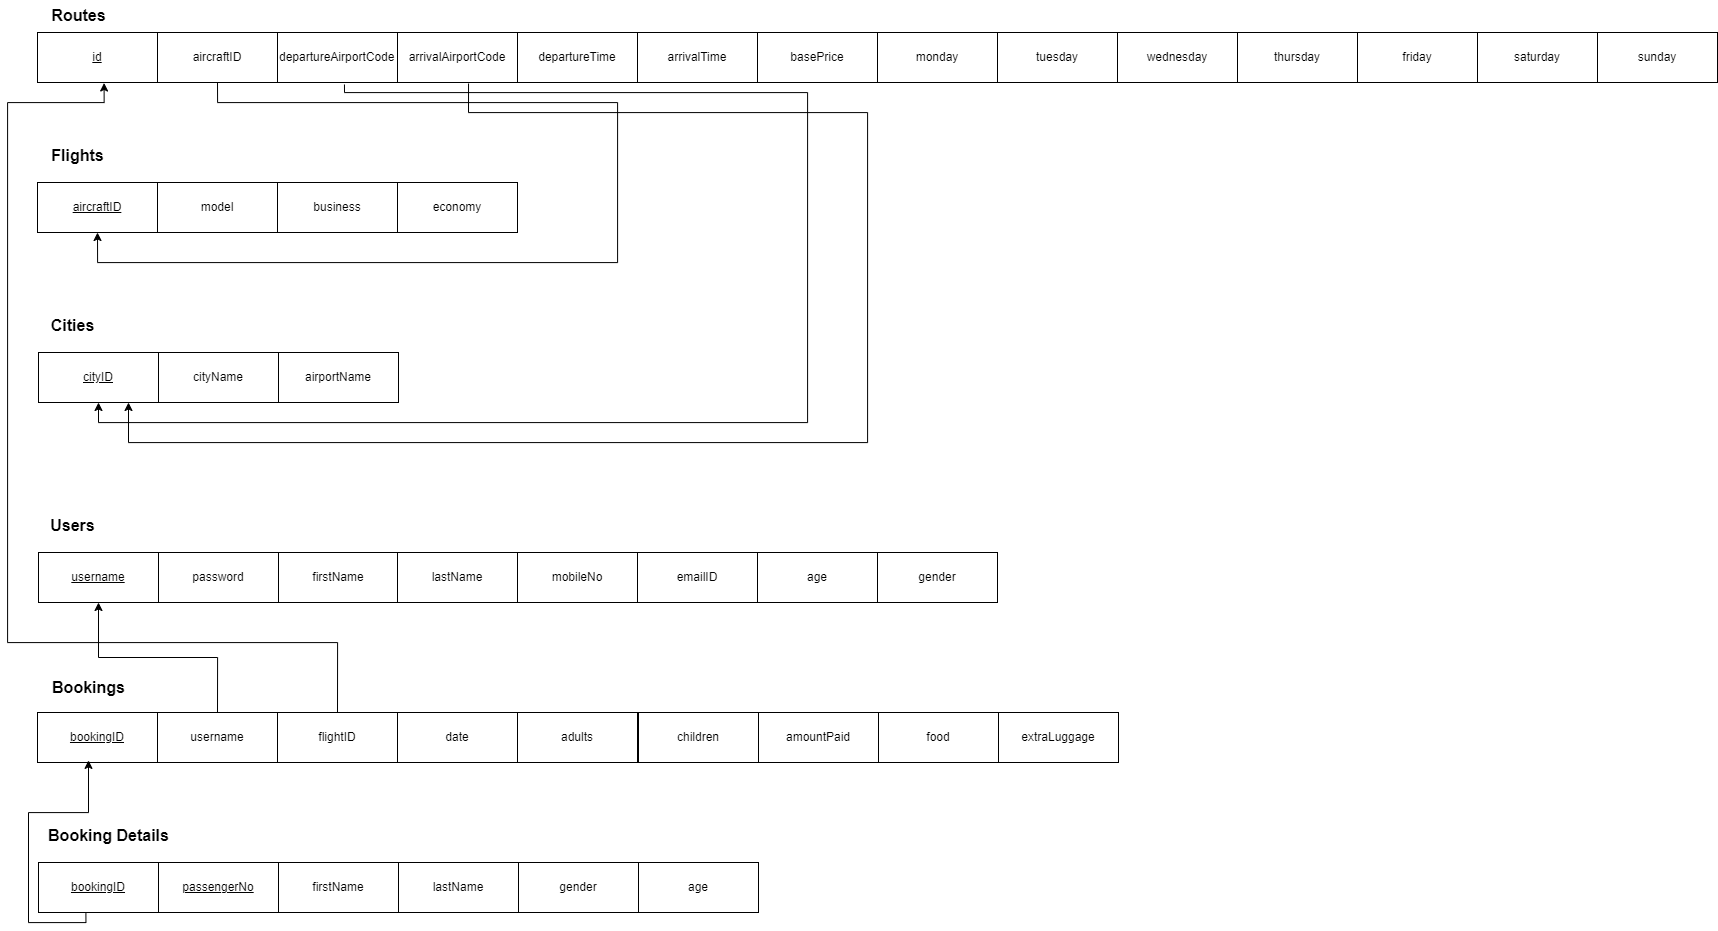

The diagram above was exported from draw.io. Its source (the exported page's mxGraphModel, read from the mxfile embedded in the PNG):
<mxGraphModel dx="2345" dy="1013" grid="1" gridSize="10" guides="1" tooltips="1" connect="1" arrows="1" fold="1" page="1" pageScale="1" pageWidth="850" pageHeight="1100" math="0" shadow="0">
  <root>
    <mxCell id="0" />
    <mxCell id="1" parent="0" />
    <mxCell id="HDAIHqW3xJN0AV3oF5u7-3" value="&lt;u&gt;id&lt;/u&gt;" style="rounded=0;whiteSpace=wrap;html=1;" parent="1" vertex="1">
      <mxGeometry x="40" y="80" width="120" height="50" as="geometry" />
    </mxCell>
    <mxCell id="HDAIHqW3xJN0AV3oF5u7-4" value="aircraftID" style="rounded=0;whiteSpace=wrap;html=1;" parent="1" vertex="1">
      <mxGeometry x="160" y="80" width="120" height="50" as="geometry" />
    </mxCell>
    <mxCell id="HDAIHqW3xJN0AV3oF5u7-5" value="&lt;div align=&quot;left&quot;&gt;departureAirportCode&lt;span style=&quot;white-space: pre;&quot;&gt;&#09;&lt;/span&gt;&lt;/div&gt;" style="rounded=0;whiteSpace=wrap;html=1;align=left;" parent="1" vertex="1">
      <mxGeometry x="280" y="80" width="120" height="50" as="geometry" />
    </mxCell>
    <mxCell id="HDAIHqW3xJN0AV3oF5u7-6" value="arrivalAirportCode" style="rounded=0;whiteSpace=wrap;html=1;" parent="1" vertex="1">
      <mxGeometry x="400" y="80" width="120" height="50" as="geometry" />
    </mxCell>
    <mxCell id="HDAIHqW3xJN0AV3oF5u7-7" value="departureTime" style="rounded=0;whiteSpace=wrap;html=1;" parent="1" vertex="1">
      <mxGeometry x="520" y="80" width="120" height="50" as="geometry" />
    </mxCell>
    <mxCell id="HDAIHqW3xJN0AV3oF5u7-8" value="arrivalTime" style="rounded=0;whiteSpace=wrap;html=1;" parent="1" vertex="1">
      <mxGeometry x="640" y="80" width="120" height="50" as="geometry" />
    </mxCell>
    <mxCell id="HDAIHqW3xJN0AV3oF5u7-9" value="basePrice" style="rounded=0;whiteSpace=wrap;html=1;" parent="1" vertex="1">
      <mxGeometry x="760" y="80" width="120" height="50" as="geometry" />
    </mxCell>
    <mxCell id="HDAIHqW3xJN0AV3oF5u7-10" value="monday" style="rounded=0;whiteSpace=wrap;html=1;" parent="1" vertex="1">
      <mxGeometry x="880" y="80" width="120" height="50" as="geometry" />
    </mxCell>
    <mxCell id="HDAIHqW3xJN0AV3oF5u7-11" value="tuesday" style="rounded=0;whiteSpace=wrap;html=1;" parent="1" vertex="1">
      <mxGeometry x="1000" y="80" width="120" height="50" as="geometry" />
    </mxCell>
    <mxCell id="HDAIHqW3xJN0AV3oF5u7-12" value="wednesday" style="rounded=0;whiteSpace=wrap;html=1;" parent="1" vertex="1">
      <mxGeometry x="1120" y="80" width="120" height="50" as="geometry" />
    </mxCell>
    <mxCell id="HDAIHqW3xJN0AV3oF5u7-13" value="thursday" style="rounded=0;whiteSpace=wrap;html=1;" parent="1" vertex="1">
      <mxGeometry x="1240" y="80" width="120" height="50" as="geometry" />
    </mxCell>
    <mxCell id="HDAIHqW3xJN0AV3oF5u7-14" value="friday" style="rounded=0;whiteSpace=wrap;html=1;" parent="1" vertex="1">
      <mxGeometry x="1360" y="80" width="120" height="50" as="geometry" />
    </mxCell>
    <mxCell id="HDAIHqW3xJN0AV3oF5u7-15" value="saturday" style="rounded=0;whiteSpace=wrap;html=1;" parent="1" vertex="1">
      <mxGeometry x="1480" y="80" width="120" height="50" as="geometry" />
    </mxCell>
    <mxCell id="HDAIHqW3xJN0AV3oF5u7-16" value="sunday" style="rounded=0;whiteSpace=wrap;html=1;" parent="1" vertex="1">
      <mxGeometry x="1600" y="80" width="120" height="50" as="geometry" />
    </mxCell>
    <mxCell id="HDAIHqW3xJN0AV3oF5u7-17" value="&lt;b&gt;&lt;font style=&quot;font-size: 16px;&quot;&gt;Routes&lt;/font&gt;&lt;/b&gt;" style="text;html=1;align=center;verticalAlign=middle;resizable=0;points=[];autosize=1;strokeColor=none;fillColor=none;" parent="1" vertex="1">
      <mxGeometry x="41" y="48" width="80" height="30" as="geometry" />
    </mxCell>
    <mxCell id="HDAIHqW3xJN0AV3oF5u7-18" value="&lt;u&gt;aircraftID&lt;/u&gt;" style="rounded=0;whiteSpace=wrap;html=1;" parent="1" vertex="1">
      <mxGeometry x="40" y="230" width="120" height="50" as="geometry" />
    </mxCell>
    <mxCell id="HDAIHqW3xJN0AV3oF5u7-19" value="model" style="rounded=0;whiteSpace=wrap;html=1;" parent="1" vertex="1">
      <mxGeometry x="160" y="230" width="120" height="50" as="geometry" />
    </mxCell>
    <mxCell id="HDAIHqW3xJN0AV3oF5u7-20" value="business" style="rounded=0;whiteSpace=wrap;html=1;" parent="1" vertex="1">
      <mxGeometry x="280" y="230" width="120" height="50" as="geometry" />
    </mxCell>
    <mxCell id="HDAIHqW3xJN0AV3oF5u7-21" value="economy" style="rounded=0;whiteSpace=wrap;html=1;" parent="1" vertex="1">
      <mxGeometry x="400" y="230" width="120" height="50" as="geometry" />
    </mxCell>
    <mxCell id="HDAIHqW3xJN0AV3oF5u7-22" value="&lt;b&gt;&lt;font style=&quot;font-size: 16px;&quot;&gt;Flights&lt;/font&gt;&lt;/b&gt;" style="text;html=1;align=center;verticalAlign=middle;resizable=0;points=[];autosize=1;strokeColor=none;fillColor=none;" parent="1" vertex="1">
      <mxGeometry x="40" y="188" width="80" height="30" as="geometry" />
    </mxCell>
    <mxCell id="HDAIHqW3xJN0AV3oF5u7-23" value="" style="endArrow=classic;html=1;rounded=0;exitX=0.5;exitY=1;exitDx=0;exitDy=0;entryX=0.5;entryY=1;entryDx=0;entryDy=0;edgeStyle=orthogonalEdgeStyle;elbow=vertical;" parent="1" source="HDAIHqW3xJN0AV3oF5u7-4" target="HDAIHqW3xJN0AV3oF5u7-18" edge="1">
      <mxGeometry width="50" height="50" relative="1" as="geometry">
        <mxPoint x="450" y="310" as="sourcePoint" />
        <mxPoint x="500" y="260" as="targetPoint" />
        <Array as="points">
          <mxPoint x="220" y="150" />
          <mxPoint x="620" y="150" />
          <mxPoint x="620" y="310" />
          <mxPoint x="100" y="310" />
        </Array>
      </mxGeometry>
    </mxCell>
    <mxCell id="HDAIHqW3xJN0AV3oF5u7-24" value="&lt;u&gt;cityID&lt;/u&gt;" style="rounded=0;whiteSpace=wrap;html=1;" parent="1" vertex="1">
      <mxGeometry x="41" y="400" width="120" height="50" as="geometry" />
    </mxCell>
    <mxCell id="HDAIHqW3xJN0AV3oF5u7-25" value="cityName" style="rounded=0;whiteSpace=wrap;html=1;" parent="1" vertex="1">
      <mxGeometry x="161" y="400" width="120" height="50" as="geometry" />
    </mxCell>
    <mxCell id="HDAIHqW3xJN0AV3oF5u7-26" value="airportName" style="rounded=0;whiteSpace=wrap;html=1;" parent="1" vertex="1">
      <mxGeometry x="281" y="400" width="120" height="50" as="geometry" />
    </mxCell>
    <mxCell id="HDAIHqW3xJN0AV3oF5u7-27" value="" style="endArrow=classic;html=1;rounded=0;entryX=0.5;entryY=1;entryDx=0;entryDy=0;exitX=0.558;exitY=1.04;exitDx=0;exitDy=0;exitPerimeter=0;edgeStyle=orthogonalEdgeStyle;" parent="1" source="HDAIHqW3xJN0AV3oF5u7-5" target="HDAIHqW3xJN0AV3oF5u7-24" edge="1">
      <mxGeometry width="50" height="50" relative="1" as="geometry">
        <mxPoint x="70" y="520" as="sourcePoint" />
        <mxPoint x="120" y="470" as="targetPoint" />
        <Array as="points">
          <mxPoint x="347" y="140" />
          <mxPoint x="810" y="140" />
          <mxPoint x="810" y="470" />
          <mxPoint x="101" y="470" />
        </Array>
      </mxGeometry>
    </mxCell>
    <mxCell id="HDAIHqW3xJN0AV3oF5u7-28" value="" style="endArrow=classic;html=1;rounded=0;entryX=0.75;entryY=1;entryDx=0;entryDy=0;edgeStyle=orthogonalEdgeStyle;exitX=0.592;exitY=1.02;exitDx=0;exitDy=0;exitPerimeter=0;" parent="1" source="HDAIHqW3xJN0AV3oF5u7-6" target="HDAIHqW3xJN0AV3oF5u7-24" edge="1">
      <mxGeometry width="50" height="50" relative="1" as="geometry">
        <mxPoint x="450" y="360" as="sourcePoint" />
        <mxPoint x="500" y="310" as="targetPoint" />
        <Array as="points">
          <mxPoint x="471" y="160" />
          <mxPoint x="870" y="160" />
          <mxPoint x="870" y="490" />
          <mxPoint x="131" y="490" />
        </Array>
      </mxGeometry>
    </mxCell>
    <mxCell id="HDAIHqW3xJN0AV3oF5u7-29" value="&lt;b&gt;&lt;font style=&quot;font-size: 16px;&quot;&gt;Cities&lt;/font&gt;&lt;/b&gt;" style="text;html=1;align=center;verticalAlign=middle;resizable=0;points=[];autosize=1;strokeColor=none;fillColor=none;" parent="1" vertex="1">
      <mxGeometry x="40" y="358" width="70" height="30" as="geometry" />
    </mxCell>
    <mxCell id="HDAIHqW3xJN0AV3oF5u7-30" value="&lt;u&gt;username&lt;/u&gt;" style="rounded=0;whiteSpace=wrap;html=1;" parent="1" vertex="1">
      <mxGeometry x="41" y="600" width="120" height="50" as="geometry" />
    </mxCell>
    <mxCell id="HDAIHqW3xJN0AV3oF5u7-31" value="password" style="rounded=0;whiteSpace=wrap;html=1;" parent="1" vertex="1">
      <mxGeometry x="161" y="600" width="120" height="50" as="geometry" />
    </mxCell>
    <mxCell id="HDAIHqW3xJN0AV3oF5u7-32" value="firstName" style="rounded=0;whiteSpace=wrap;html=1;" parent="1" vertex="1">
      <mxGeometry x="281" y="600" width="120" height="50" as="geometry" />
    </mxCell>
    <mxCell id="HDAIHqW3xJN0AV3oF5u7-33" value="lastName" style="rounded=0;whiteSpace=wrap;html=1;" parent="1" vertex="1">
      <mxGeometry x="400" y="600" width="120" height="50" as="geometry" />
    </mxCell>
    <mxCell id="HDAIHqW3xJN0AV3oF5u7-34" value="mobileNo" style="rounded=0;whiteSpace=wrap;html=1;" parent="1" vertex="1">
      <mxGeometry x="520" y="600" width="120" height="50" as="geometry" />
    </mxCell>
    <mxCell id="HDAIHqW3xJN0AV3oF5u7-35" value="emailID" style="rounded=0;whiteSpace=wrap;html=1;" parent="1" vertex="1">
      <mxGeometry x="640" y="600" width="120" height="50" as="geometry" />
    </mxCell>
    <mxCell id="HDAIHqW3xJN0AV3oF5u7-36" value="age" style="rounded=0;whiteSpace=wrap;html=1;" parent="1" vertex="1">
      <mxGeometry x="760" y="600" width="120" height="50" as="geometry" />
    </mxCell>
    <mxCell id="HDAIHqW3xJN0AV3oF5u7-37" value="gender" style="rounded=0;whiteSpace=wrap;html=1;" parent="1" vertex="1">
      <mxGeometry x="880" y="600" width="120" height="50" as="geometry" />
    </mxCell>
    <mxCell id="HDAIHqW3xJN0AV3oF5u7-38" value="&lt;b&gt;&lt;font style=&quot;font-size: 16px;&quot;&gt;Users&lt;/font&gt;&lt;/b&gt;" style="text;html=1;align=center;verticalAlign=middle;resizable=0;points=[];autosize=1;strokeColor=none;fillColor=none;" parent="1" vertex="1">
      <mxGeometry x="40" y="558" width="70" height="30" as="geometry" />
    </mxCell>
    <mxCell id="HDAIHqW3xJN0AV3oF5u7-39" value="&lt;u&gt;bookingID&lt;/u&gt;" style="rounded=0;whiteSpace=wrap;html=1;" parent="1" vertex="1">
      <mxGeometry x="40" y="760" width="120" height="50" as="geometry" />
    </mxCell>
    <mxCell id="HDAIHqW3xJN0AV3oF5u7-40" value="username" style="rounded=0;whiteSpace=wrap;html=1;" parent="1" vertex="1">
      <mxGeometry x="160" y="760" width="120" height="50" as="geometry" />
    </mxCell>
    <mxCell id="HDAIHqW3xJN0AV3oF5u7-41" value="flightID" style="rounded=0;whiteSpace=wrap;html=1;" parent="1" vertex="1">
      <mxGeometry x="280" y="760" width="120" height="50" as="geometry" />
    </mxCell>
    <mxCell id="HDAIHqW3xJN0AV3oF5u7-42" value="date" style="rounded=0;whiteSpace=wrap;html=1;" parent="1" vertex="1">
      <mxGeometry x="400" y="760" width="120" height="50" as="geometry" />
    </mxCell>
    <mxCell id="HDAIHqW3xJN0AV3oF5u7-43" value="adults" style="rounded=0;whiteSpace=wrap;html=1;" parent="1" vertex="1">
      <mxGeometry x="520" y="760" width="120" height="50" as="geometry" />
    </mxCell>
    <mxCell id="HDAIHqW3xJN0AV3oF5u7-44" value="amountPaid" style="rounded=0;whiteSpace=wrap;html=1;" parent="1" vertex="1">
      <mxGeometry x="761" y="760" width="120" height="50" as="geometry" />
    </mxCell>
    <mxCell id="HDAIHqW3xJN0AV3oF5u7-45" value="food" style="rounded=0;whiteSpace=wrap;html=1;" parent="1" vertex="1">
      <mxGeometry x="881" y="760" width="120" height="50" as="geometry" />
    </mxCell>
    <mxCell id="HDAIHqW3xJN0AV3oF5u7-46" value="extraLuggage" style="rounded=0;whiteSpace=wrap;html=1;" parent="1" vertex="1">
      <mxGeometry x="1001" y="760" width="120" height="50" as="geometry" />
    </mxCell>
    <mxCell id="HDAIHqW3xJN0AV3oF5u7-47" value="&lt;b&gt;&lt;font style=&quot;font-size: 16px;&quot;&gt;Bookings&lt;/font&gt;&lt;/b&gt;" style="text;html=1;align=center;verticalAlign=middle;resizable=0;points=[];autosize=1;strokeColor=none;fillColor=none;" parent="1" vertex="1">
      <mxGeometry x="41" y="720" width="100" height="30" as="geometry" />
    </mxCell>
    <mxCell id="HDAIHqW3xJN0AV3oF5u7-48" value="" style="endArrow=classic;html=1;rounded=0;exitX=0.5;exitY=0;exitDx=0;exitDy=0;exitPerimeter=0;entryX=0.5;entryY=1;entryDx=0;entryDy=0;edgeStyle=orthogonalEdgeStyle;" parent="1" source="HDAIHqW3xJN0AV3oF5u7-40" target="HDAIHqW3xJN0AV3oF5u7-30" edge="1">
      <mxGeometry width="50" height="50" relative="1" as="geometry">
        <mxPoint x="220" y="750" as="sourcePoint" />
        <mxPoint x="270" y="700" as="targetPoint" />
      </mxGeometry>
    </mxCell>
    <mxCell id="HDAIHqW3xJN0AV3oF5u7-49" value="" style="endArrow=classic;html=1;rounded=0;exitX=0.5;exitY=0;exitDx=0;exitDy=0;entryX=0.555;entryY=1.01;entryDx=0;entryDy=0;entryPerimeter=0;edgeStyle=orthogonalEdgeStyle;" parent="1" source="HDAIHqW3xJN0AV3oF5u7-41" target="HDAIHqW3xJN0AV3oF5u7-3" edge="1">
      <mxGeometry width="50" height="50" relative="1" as="geometry">
        <mxPoint x="330" y="740" as="sourcePoint" />
        <mxPoint x="380" y="690" as="targetPoint" />
        <Array as="points">
          <mxPoint x="340" y="690" />
          <mxPoint x="10" y="690" />
          <mxPoint x="10" y="150" />
          <mxPoint x="107" y="150" />
        </Array>
      </mxGeometry>
    </mxCell>
    <mxCell id="HDAIHqW3xJN0AV3oF5u7-50" value="&lt;u&gt;bookingID&lt;/u&gt;" style="rounded=0;whiteSpace=wrap;html=1;" parent="1" vertex="1">
      <mxGeometry x="41" y="910" width="120" height="50" as="geometry" />
    </mxCell>
    <mxCell id="HDAIHqW3xJN0AV3oF5u7-51" value="&lt;u&gt;passengerNo&lt;/u&gt;" style="rounded=0;whiteSpace=wrap;html=1;" parent="1" vertex="1">
      <mxGeometry x="161" y="910" width="120" height="50" as="geometry" />
    </mxCell>
    <mxCell id="HDAIHqW3xJN0AV3oF5u7-52" value="firstName" style="rounded=0;whiteSpace=wrap;html=1;" parent="1" vertex="1">
      <mxGeometry x="281" y="910" width="120" height="50" as="geometry" />
    </mxCell>
    <mxCell id="HDAIHqW3xJN0AV3oF5u7-53" value="lastName" style="rounded=0;whiteSpace=wrap;html=1;" parent="1" vertex="1">
      <mxGeometry x="401" y="910" width="120" height="50" as="geometry" />
    </mxCell>
    <mxCell id="HDAIHqW3xJN0AV3oF5u7-54" value="gender" style="rounded=0;whiteSpace=wrap;html=1;" parent="1" vertex="1">
      <mxGeometry x="521" y="910" width="120" height="50" as="geometry" />
    </mxCell>
    <mxCell id="HDAIHqW3xJN0AV3oF5u7-56" value="age" style="rounded=0;whiteSpace=wrap;html=1;" parent="1" vertex="1">
      <mxGeometry x="641" y="910" width="120" height="50" as="geometry" />
    </mxCell>
    <mxCell id="HDAIHqW3xJN0AV3oF5u7-57" value="&lt;b style=&quot;font-size: 16px;&quot;&gt;Booking Details&lt;br&gt;&lt;/b&gt;" style="text;html=1;align=center;verticalAlign=middle;resizable=0;points=[];autosize=1;strokeColor=none;fillColor=none;" parent="1" vertex="1">
      <mxGeometry x="41" y="868" width="140" height="30" as="geometry" />
    </mxCell>
    <mxCell id="HDAIHqW3xJN0AV3oF5u7-58" value="" style="endArrow=classic;html=1;rounded=0;exitX=0.395;exitY=1.019;exitDx=0;exitDy=0;exitPerimeter=0;entryX=0.425;entryY=0.958;entryDx=0;entryDy=0;entryPerimeter=0;edgeStyle=orthogonalEdgeStyle;" parent="1" source="HDAIHqW3xJN0AV3oF5u7-50" target="HDAIHqW3xJN0AV3oF5u7-39" edge="1">
      <mxGeometry width="50" height="50" relative="1" as="geometry">
        <mxPoint x="60" y="1030" as="sourcePoint" />
        <mxPoint x="110" y="980" as="targetPoint" />
      </mxGeometry>
    </mxCell>
    <mxCell id="wB6hMtW-AQrQEqTnkis1-1" value="children" style="rounded=0;whiteSpace=wrap;html=1;" vertex="1" parent="1">
      <mxGeometry x="641" y="760" width="120" height="50" as="geometry" />
    </mxCell>
  </root>
</mxGraphModel>